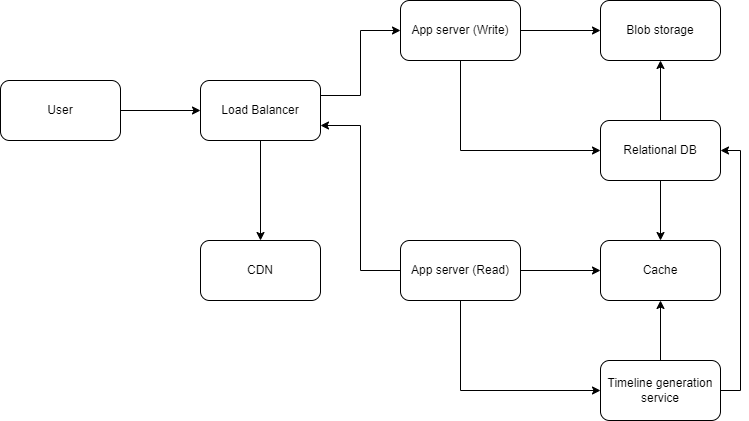

The diagram above was exported from draw.io. Its source (the exported page's mxGraphModel, read from the mxfile embedded in the PNG):
<mxGraphModel dx="882" dy="596" grid="1" gridSize="10" guides="1" tooltips="1" connect="1" arrows="1" fold="1" page="1" pageScale="1" pageWidth="850" pageHeight="1100" math="0" shadow="0">
  <root>
    <mxCell id="0" />
    <mxCell id="1" parent="0" />
    <mxCell id="jBEKDHHSdpzh8Pjyz_dg-6" style="edgeStyle=orthogonalEdgeStyle;rounded=0;orthogonalLoop=1;jettySize=auto;html=1;exitX=1;exitY=0.5;exitDx=0;exitDy=0;entryX=0;entryY=0.5;entryDx=0;entryDy=0;" parent="1" source="jBEKDHHSdpzh8Pjyz_dg-1" target="jBEKDHHSdpzh8Pjyz_dg-2" edge="1">
      <mxGeometry relative="1" as="geometry" />
    </mxCell>
    <mxCell id="jBEKDHHSdpzh8Pjyz_dg-1" value="User" style="rounded=1;whiteSpace=wrap;html=1;" parent="1" vertex="1">
      <mxGeometry x="80" y="160" width="120" height="60" as="geometry" />
    </mxCell>
    <mxCell id="jBEKDHHSdpzh8Pjyz_dg-4" style="edgeStyle=orthogonalEdgeStyle;rounded=0;orthogonalLoop=1;jettySize=auto;html=1;exitX=0.5;exitY=1;exitDx=0;exitDy=0;entryX=0.5;entryY=0;entryDx=0;entryDy=0;" parent="1" source="jBEKDHHSdpzh8Pjyz_dg-2" target="jBEKDHHSdpzh8Pjyz_dg-3" edge="1">
      <mxGeometry relative="1" as="geometry" />
    </mxCell>
    <mxCell id="jBEKDHHSdpzh8Pjyz_dg-15" style="edgeStyle=orthogonalEdgeStyle;rounded=0;orthogonalLoop=1;jettySize=auto;html=1;exitX=1;exitY=0.25;exitDx=0;exitDy=0;entryX=0;entryY=0.5;entryDx=0;entryDy=0;" parent="1" source="jBEKDHHSdpzh8Pjyz_dg-2" target="jBEKDHHSdpzh8Pjyz_dg-8" edge="1">
      <mxGeometry relative="1" as="geometry" />
    </mxCell>
    <mxCell id="jBEKDHHSdpzh8Pjyz_dg-2" value="Load Balancer" style="rounded=1;whiteSpace=wrap;html=1;" parent="1" vertex="1">
      <mxGeometry x="280" y="160" width="120" height="60" as="geometry" />
    </mxCell>
    <mxCell id="jBEKDHHSdpzh8Pjyz_dg-3" value="CDN" style="rounded=1;whiteSpace=wrap;html=1;" parent="1" vertex="1">
      <mxGeometry x="280" y="320" width="120" height="60" as="geometry" />
    </mxCell>
    <mxCell id="jBEKDHHSdpzh8Pjyz_dg-31" style="edgeStyle=orthogonalEdgeStyle;rounded=0;orthogonalLoop=1;jettySize=auto;html=1;exitX=0;exitY=0.5;exitDx=0;exitDy=0;entryX=1;entryY=0.75;entryDx=0;entryDy=0;" parent="1" source="jBEKDHHSdpzh8Pjyz_dg-7" target="jBEKDHHSdpzh8Pjyz_dg-2" edge="1">
      <mxGeometry relative="1" as="geometry" />
    </mxCell>
    <mxCell id="4d5B0bHp6rCL2p5C0e26-5" style="edgeStyle=orthogonalEdgeStyle;rounded=0;orthogonalLoop=1;jettySize=auto;html=1;exitX=1;exitY=0.5;exitDx=0;exitDy=0;entryX=0;entryY=0.5;entryDx=0;entryDy=0;" edge="1" parent="1" source="jBEKDHHSdpzh8Pjyz_dg-7" target="4d5B0bHp6rCL2p5C0e26-1">
      <mxGeometry relative="1" as="geometry" />
    </mxCell>
    <mxCell id="4d5B0bHp6rCL2p5C0e26-6" style="edgeStyle=orthogonalEdgeStyle;rounded=0;orthogonalLoop=1;jettySize=auto;html=1;exitX=0.5;exitY=1;exitDx=0;exitDy=0;entryX=0;entryY=0.5;entryDx=0;entryDy=0;" edge="1" parent="1" source="jBEKDHHSdpzh8Pjyz_dg-7" target="4d5B0bHp6rCL2p5C0e26-2">
      <mxGeometry relative="1" as="geometry" />
    </mxCell>
    <mxCell id="jBEKDHHSdpzh8Pjyz_dg-7" value="App server (Read)" style="rounded=1;whiteSpace=wrap;html=1;" parent="1" vertex="1">
      <mxGeometry x="480" y="320" width="120" height="60" as="geometry" />
    </mxCell>
    <mxCell id="4d5B0bHp6rCL2p5C0e26-8" style="edgeStyle=orthogonalEdgeStyle;rounded=0;orthogonalLoop=1;jettySize=auto;html=1;exitX=0.5;exitY=1;exitDx=0;exitDy=0;entryX=0;entryY=0.5;entryDx=0;entryDy=0;" edge="1" parent="1" source="jBEKDHHSdpzh8Pjyz_dg-8" target="jBEKDHHSdpzh8Pjyz_dg-10">
      <mxGeometry relative="1" as="geometry" />
    </mxCell>
    <mxCell id="4d5B0bHp6rCL2p5C0e26-10" style="edgeStyle=orthogonalEdgeStyle;rounded=0;orthogonalLoop=1;jettySize=auto;html=1;exitX=1;exitY=0.5;exitDx=0;exitDy=0;entryX=0;entryY=0.5;entryDx=0;entryDy=0;" edge="1" parent="1" source="jBEKDHHSdpzh8Pjyz_dg-8" target="jBEKDHHSdpzh8Pjyz_dg-9">
      <mxGeometry relative="1" as="geometry" />
    </mxCell>
    <mxCell id="jBEKDHHSdpzh8Pjyz_dg-8" value="App server (Write)" style="rounded=1;whiteSpace=wrap;html=1;" parent="1" vertex="1">
      <mxGeometry x="480" y="80" width="120" height="60" as="geometry" />
    </mxCell>
    <mxCell id="jBEKDHHSdpzh8Pjyz_dg-9" value="Blob storage" style="rounded=1;whiteSpace=wrap;html=1;" parent="1" vertex="1">
      <mxGeometry x="680" y="80" width="120" height="60" as="geometry" />
    </mxCell>
    <mxCell id="4d5B0bHp6rCL2p5C0e26-3" style="edgeStyle=orthogonalEdgeStyle;rounded=0;orthogonalLoop=1;jettySize=auto;html=1;exitX=0.5;exitY=1;exitDx=0;exitDy=0;entryX=0.5;entryY=0;entryDx=0;entryDy=0;" edge="1" parent="1" source="jBEKDHHSdpzh8Pjyz_dg-10" target="4d5B0bHp6rCL2p5C0e26-1">
      <mxGeometry relative="1" as="geometry" />
    </mxCell>
    <mxCell id="4d5B0bHp6rCL2p5C0e26-9" style="edgeStyle=orthogonalEdgeStyle;rounded=0;orthogonalLoop=1;jettySize=auto;html=1;exitX=0.5;exitY=0;exitDx=0;exitDy=0;entryX=0.5;entryY=1;entryDx=0;entryDy=0;" edge="1" parent="1" source="jBEKDHHSdpzh8Pjyz_dg-10" target="jBEKDHHSdpzh8Pjyz_dg-9">
      <mxGeometry relative="1" as="geometry" />
    </mxCell>
    <mxCell id="jBEKDHHSdpzh8Pjyz_dg-10" value="Relational DB" style="rounded=1;whiteSpace=wrap;html=1;" parent="1" vertex="1">
      <mxGeometry x="680" y="200" width="120" height="60" as="geometry" />
    </mxCell>
    <mxCell id="4d5B0bHp6rCL2p5C0e26-1" value="Cache" style="rounded=1;whiteSpace=wrap;html=1;" vertex="1" parent="1">
      <mxGeometry x="680" y="320" width="120" height="60" as="geometry" />
    </mxCell>
    <mxCell id="4d5B0bHp6rCL2p5C0e26-4" style="edgeStyle=orthogonalEdgeStyle;rounded=0;orthogonalLoop=1;jettySize=auto;html=1;exitX=0.5;exitY=0;exitDx=0;exitDy=0;entryX=0.5;entryY=1;entryDx=0;entryDy=0;" edge="1" parent="1" source="4d5B0bHp6rCL2p5C0e26-2" target="4d5B0bHp6rCL2p5C0e26-1">
      <mxGeometry relative="1" as="geometry" />
    </mxCell>
    <mxCell id="4d5B0bHp6rCL2p5C0e26-7" style="edgeStyle=orthogonalEdgeStyle;rounded=0;orthogonalLoop=1;jettySize=auto;html=1;exitX=1;exitY=0.5;exitDx=0;exitDy=0;entryX=1;entryY=0.5;entryDx=0;entryDy=0;" edge="1" parent="1" source="4d5B0bHp6rCL2p5C0e26-2" target="jBEKDHHSdpzh8Pjyz_dg-10">
      <mxGeometry relative="1" as="geometry" />
    </mxCell>
    <mxCell id="4d5B0bHp6rCL2p5C0e26-2" value="Timeline generation service" style="rounded=1;whiteSpace=wrap;html=1;" vertex="1" parent="1">
      <mxGeometry x="680" y="440" width="120" height="60" as="geometry" />
    </mxCell>
  </root>
</mxGraphModel>